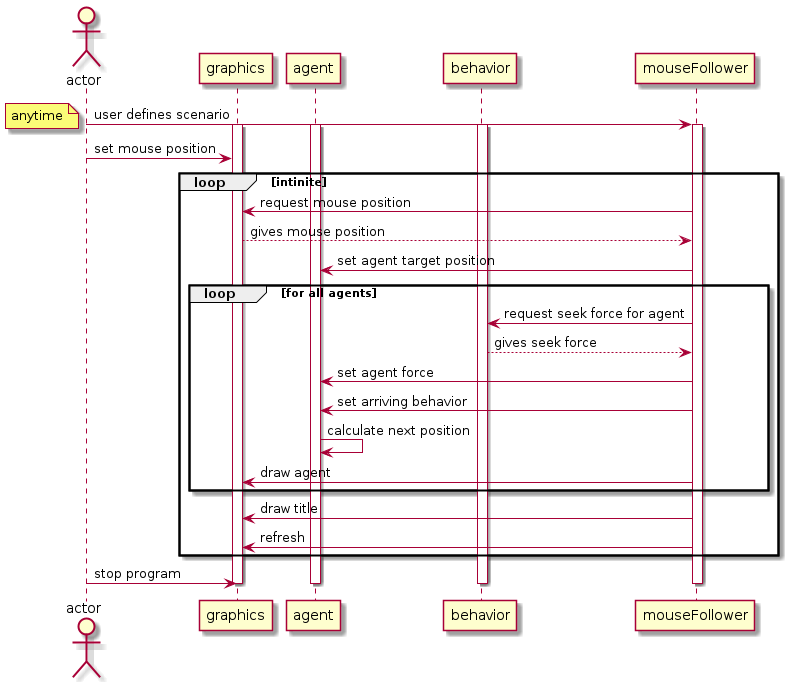

The diagram above was rendered by PlantUML. Its source (embedded in the PNG):
@startuml
actor actor as user
participant graphics as view
participant agent as agent
participant behavior as steeringBehavior
participant mouseFollower as mF

user -> mF: user defines scenario
activate mF
activate view
activate agent
activate steeringBehavior
note left: anytime
user -> view:  set mouse position
loop intinite    
    mF -> view: request mouse position
    view --> mF: gives mouse position
    mF -> agent: set agent target position
    loop for all agents
    mF -> steeringBehavior: request seek force for agent
    steeringBehavior --> mF: gives seek force
    mF -> agent: set agent force
    mF -> agent: set arriving behavior
    agent -> agent: calculate next position
    mF -> view: draw agent
    end
    mF -> view: draw title
    mF -> view: refresh
end
user -> view: stop program
deactivate mF
deactivate view
deactivate agent
deactivate steeringBehavior
@enduml